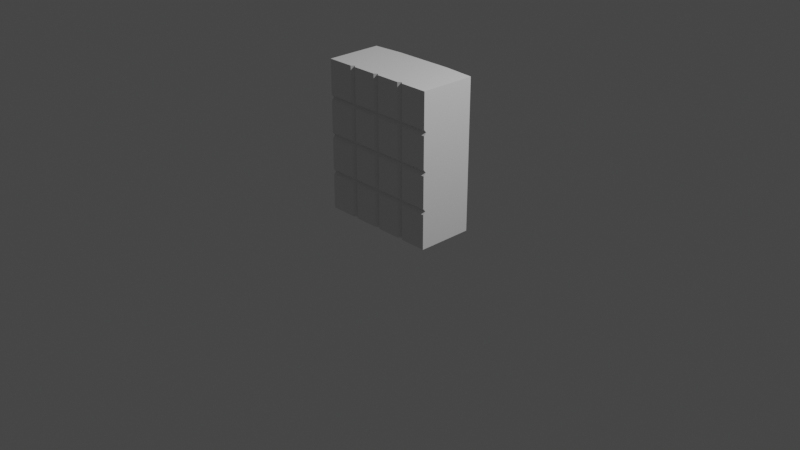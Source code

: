 # Source: 4x4shelf.blend  (saved by Blender 2.93.21; exported with 4.5.12 LTS)
import bpy
from mathutils import Matrix  # noqa: F401  (used for matrix-valued properties, if any)

bpy.ops.wm.read_factory_settings(use_empty=True)
scene = bpy.context.scene
scene.name = 'Scene'

# ---- collections
col_collection = bpy.data.collections.new('Collection'); scene.collection.children.link(col_collection)

# ---- images (referenced by path relative to the original .blend; pixels are not part of the script)
import os
ASSET_DIR = os.environ.get("B2B_ASSET_DIR", "")  # directory of the original .blend (textures are referenced by path, not embedded)
HERE = os.path.dirname(os.path.abspath(__file__))  # packed textures are extracted next to this script under _unpacked/

def load_image(name, relpath, width, height, colorspace="sRGB"):
    """Load a texture the original file referenced (path relative to the .blend, or extracted next to this script)."""
    p = next((c for c in (os.path.join(HERE, relpath), os.path.join(ASSET_DIR, relpath)) if relpath and os.path.exists(c)), "")
    if p:
        img = bpy.data.images.load(p, check_existing=True)
        img.name = name
    else:  # same state as the original file: an image datablock whose file is absent (Cycles renders it pink)
        img = bpy.data.images.new(name, width, height)
        img.source = "FILE"
        img.filepath = "//" + (relpath or name)
    img.colorspace_settings.name = colorspace
    return img
img_4x4shelf = load_image('4x4shelf', '4x4shelf.png', 1024, 1024, 'sRGB')

# ---- materials (node trees are filled in below, after node groups)
mat_material = bpy.data.materials.new('Material')
mat_material.alpha_threshold = 0.0
mat_material.use_transparent_shadow = False
mat_material.line_color = (0.0, 0.0, 0.0, 1.0)

# ---- material node trees
mat_material.use_nodes = True; mat_material.node_tree.nodes.clear()
_N = mat_material.node_tree.nodes; _L = mat_material.node_tree.links
n0 = _N.new('ShaderNodeOutputMaterial'); n0.name = 'Material Output'; n0.location = (300, 300)
n1 = _N.new('ShaderNodeBsdfPrincipled'); n1.name = 'Principled BSDF'; n1.location = (10, 300)
n1.distribution = 'GGX'
n1.subsurface_method = 'BURLEY'
n1.inputs[2].default_value = 0.4
n1.inputs[3].default_value = 1.45
n1.inputs[27].default_value = (0.0, 0.0, 0.0, 1.0)
n1.inputs[28].default_value = 1.0
n2 = _N.new('ShaderNodeTexImage'); n2.name = 'Image Texture'; n2.location = (-280, 220)
n2.image = img_4x4shelf
_L.new(n1.outputs[0], n0.inputs[0])
n0.is_active_output = True

# ---- world
world_world = bpy.data.worlds.new('World'); scene.world = world_world
world_world.use_nodes = True; world_world.node_tree.nodes.clear()
_N = world_world.node_tree.nodes; _L = world_world.node_tree.links
n0 = _N.new('ShaderNodeOutputWorld'); n0.name = 'World Output'; n0.location = (300, 300)
n1 = _N.new('ShaderNodeBackground'); n1.name = 'Background'; n1.location = (10, 300)
n1.inputs[0].default_value = (0.05088, 0.05088, 0.05088, 1.0)
_L.new(n1.outputs[0], n0.inputs[0])
n0.is_active_output = True
world_world.color = (0.05088, 0.05088, 0.05088)
world_world.use_sun_shadow = False
world_world.sun_shadow_jitter_overblur = 0.0

# ---- cameras
cam_camera = bpy.data.cameras.new('Camera')
cam_camera.clip_end = 100.0
cam_camera.ortho_scale = 7.314

# ---- lights
light_light = bpy.data.lights.new('Light', 'POINT')
light_light.transmission_factor = 0.0
light_light.energy = 1000.0
light_light.shadow_soft_size = 0.1
light_light.shadow_maximum_resolution = 0.006
light_light.use_absolute_resolution = True

# ---- meshes
me_cube = bpy.data.meshes.new('Cube')
me_cube.from_pydata([(0.65, 0.3, 1.6), (0.65, 0.3, 0.0), (0.65, -0.3, 1.6), (0.65, -0.3, 0.0), (-0.65, 0.3, 1.6), (-0.65, 0.3, 0.0), (-0.65, -0.3, 1.6), (-0.65, -0.3, 0.0), (0.65, 0.3, 1.2), (0.65, 0.3, 0.8), (0.65, 0.3, 0.4), (-0.65, 0.3, 1.2), (-0.65, 0.3, 0.8), (-0.65, 0.3, 0.4), (0.325, 0.3264, 0.0), (0.0, 0.3264, 0.0), (-0.325, 0.3264, 0.0), (-0.325, 0.3264, 1.6), (0.0, 0.3264, 1.6), (0.325, 0.3264, 1.6), (-0.325, 0.3, 0.4), (0.0, 0.3, 0.4), (0.325, 0.3, 0.4), (-0.325, 0.3, 0.8), (0.0, 0.3, 0.8), (0.325, 0.3, 0.8), (-0.325, 0.3, 1.2), (0.0, 0.3, 1.2), (0.325, 0.3, 1.2), (-0.65, -0.3, 0.3687), (-0.65, -0.3, 0.4313), (-0.65, -0.2423, 0.4), (-0.65, -0.2736, 0.4), (-0.65, -0.3, 0.7687), (-0.65, -0.3, 0.8313), (-0.65, -0.2423, 0.8), (-0.65, -0.2736, 0.8), (-0.65, -0.3, 1.169), (-0.65, -0.3, 1.231), (-0.65, -0.2423, 1.2), (-0.65, -0.2736, 1.2), (0.65, -0.3, 1.231), (0.65, -0.3, 1.169), (0.65, -0.2423, 1.2), (0.65, -0.2736, 1.2), (0.65, -0.3, 0.8313), (0.65, -0.3, 0.7687), (0.65, -0.2423, 0.8), (0.65, -0.2736, 0.8), (0.65, -0.3, 0.4313), (0.65, -0.3, 0.3687), (0.65, -0.2423, 0.4), (0.65, -0.2736, 0.4), (0.2937, -0.3, 1.6), (0.3563, -0.3, 1.6), (0.325, -0.2423, 1.6), (0.325, -0.2736, 1.6), (-0.03131, -0.3, 1.6), (0.03131, -0.3, 1.6), (0.0, -0.2423, 1.6), (0.0, -0.2736, 1.6), (-0.3563, -0.3, 1.6), (-0.2937, -0.3, 1.6), (-0.325, -0.2423, 1.6), (-0.325, -0.2736, 1.6), (-0.2937, -0.3, 0.0), (-0.3563, -0.3, 0.0), (-0.325, -0.2423, 0.0), (-0.325, -0.2736, 0.0), (0.03131, -0.3, 0.0), (-0.03131, -0.3, 0.0), (0.0, -0.2423, 0.0), (0.0, -0.2736, 0.0), (0.3563, -0.3, 0.0), (0.2937, -0.3, 0.0), (0.325, -0.2423, 0.0), (0.325, -0.2736, 0.0), (0.3563, -0.3, 0.3687), (0.3563, -0.3, 0.4313), (0.2937, -0.3, 0.4313), (0.2937, -0.3, 0.3687), (0.3563, -0.2736, 0.4), (0.325, -0.2736, 0.4), (0.325, -0.2736, 0.4313), (0.2937, -0.2736, 0.4), (0.325, -0.2736, 0.3687), (0.03131, -0.3, 0.3687), (0.03131, -0.3, 0.4313), (-0.03131, -0.3, 0.4313), (-0.03131, -0.3, 0.3687), (0.03131, -0.2736, 0.4), (0.0, -0.2736, 0.4), (0.0, -0.2736, 0.4313), (-0.03131, -0.2736, 0.4), (0.0, -0.2736, 0.3687), (-0.3563, -0.3, 0.3687), (-0.2937, -0.3, 0.3687), (-0.2937, -0.3, 0.4313), (-0.3563, -0.3, 0.4313), (-0.325, -0.2736, 0.3687), (-0.325, -0.2736, 0.4), (-0.2937, -0.2736, 0.4), (-0.325, -0.2736, 0.4313), (-0.3563, -0.2736, 0.4), (0.3563, -0.3, 0.7687), (0.3563, -0.3, 0.8313), (0.2937, -0.3, 0.8313), (0.2937, -0.3, 0.7687), (0.3563, -0.2736, 0.8), (0.325, -0.2736, 0.8), (0.325, -0.2736, 0.8313), (0.2937, -0.2736, 0.8), (0.325, -0.2736, 0.7687), (0.03131, -0.3, 0.7687), (0.03131, -0.3, 0.8313), (-0.03131, -0.3, 0.8313), (-0.03131, -0.3, 0.7687), (0.03131, -0.2736, 0.8), (0.0, -0.2736, 0.8), (0.0, -0.2736, 0.8313), (-0.03131, -0.2736, 0.8), (0.0, -0.2736, 0.7687), (-0.3563, -0.3, 0.7687), (-0.2937, -0.3, 0.7687), (-0.2937, -0.3, 0.8313), (-0.3563, -0.3, 0.8313), (-0.325, -0.2736, 0.7687), (-0.325, -0.2736, 0.8), (-0.2937, -0.2736, 0.8), (-0.325, -0.2736, 0.8313), (-0.3563, -0.2736, 0.8), (0.3563, -0.3, 1.231), (0.2937, -0.3, 1.231), (0.2937, -0.3, 1.169), (0.3563, -0.3, 1.169), (0.325, -0.2736, 1.231), (0.325, -0.2736, 1.2), (0.2937, -0.2736, 1.2), (0.325, -0.2736, 1.169), (0.3563, -0.2736, 1.2), (0.03131, -0.3, 1.231), (-0.03131, -0.3, 1.231), (-0.03131, -0.3, 1.169), (0.03131, -0.3, 1.169), (0.0, -0.2736, 1.231), (0.0, -0.2736, 1.2), (-0.03131, -0.2736, 1.2), (0.0, -0.2736, 1.169), (0.03131, -0.2736, 1.2), (-0.3563, -0.3, 1.231), (-0.3563, -0.3, 1.169), (-0.2937, -0.3, 1.169), (-0.2937, -0.3, 1.231), (-0.3563, -0.2736, 1.2), (-0.325, -0.2736, 1.2), (-0.325, -0.2736, 1.169), (-0.2937, -0.2736, 1.2), (-0.325, -0.2736, 1.231)], [], [(5, 16, 67, 66, 7), (41, 2, 54, 131), (149, 61, 6, 38), (79, 107, 113, 87), (45, 42, 134, 105), (28, 19, 0, 8), (14, 22, 10, 1), (22, 25, 9, 10), (25, 28, 8, 9), (0, 19, 55, 54, 2), (3, 50, 77, 73), (8, 0, 2, 41, 43), (98, 122, 33, 30), (7, 29, 31, 13, 5), (39, 38, 6, 4, 11), (31, 30, 33, 35, 12, 13), (125, 150, 37, 34), (35, 34, 37, 39, 11, 12), (49, 46, 104, 78), (115, 142, 151, 124), (10, 9, 47, 46, 49, 51), (88, 116, 123, 97), (106, 133, 143, 114), (1, 10, 51, 50, 3), (14, 1, 3, 73, 75), (16, 15, 71, 70, 65, 67), (12, 11, 26, 23), (23, 26, 27, 24), (24, 27, 28, 25), (13, 12, 23, 20), (20, 23, 24, 21), (21, 24, 25, 22), (5, 13, 20, 16), (16, 20, 21, 15), (15, 21, 22, 14), (11, 4, 17, 26), (26, 17, 18, 27), (27, 18, 19, 28), (70, 89, 96, 65), (15, 14, 75, 74, 69, 71), (74, 80, 86, 69), (9, 8, 43, 42, 45, 47), (19, 18, 59, 58, 53, 55), (17, 4, 6, 61, 63), (132, 53, 58, 140), (18, 17, 63, 62, 57, 59), (141, 57, 62, 152), (29, 32, 31), (32, 30, 31), (33, 36, 35), (36, 34, 35), (37, 40, 39), (40, 38, 39), (41, 44, 43), (44, 42, 43), (45, 48, 47), (48, 46, 47), (49, 52, 51), (52, 50, 51), (53, 56, 55), (56, 54, 55), (57, 60, 59), (60, 58, 59), (61, 64, 63), (64, 62, 63), (65, 68, 67), (68, 66, 67), (69, 72, 71), (72, 70, 71), (73, 76, 75), (76, 74, 75), (77, 81, 82, 85), (78, 83, 82, 81), (79, 84, 82, 83), (80, 85, 82, 84), (86, 90, 91, 94), (87, 92, 91, 90), (88, 93, 91, 92), (89, 94, 91, 93), (95, 99, 100, 103), (96, 101, 100, 99), (97, 102, 100, 101), (98, 103, 100, 102), (104, 108, 109, 112), (105, 110, 109, 108), (106, 111, 109, 110), (107, 112, 109, 111), (113, 117, 118, 121), (114, 119, 118, 117), (115, 120, 118, 119), (116, 121, 118, 120), (122, 126, 127, 130), (123, 128, 127, 126), (124, 129, 127, 128), (125, 130, 127, 129), (131, 135, 136, 139), (132, 137, 136, 135), (133, 138, 136, 137), (134, 139, 136, 138), (140, 144, 145, 148), (141, 146, 145, 144), (142, 147, 145, 146), (143, 148, 145, 147), (149, 153, 154, 157), (150, 155, 154, 153), (151, 156, 154, 155), (152, 157, 154, 156), (98, 30, 32, 103), (103, 32, 29, 95), (125, 34, 36, 130), (130, 36, 33, 122), (149, 38, 40, 153), (153, 40, 37, 150), (49, 78, 81, 52), (52, 81, 77, 50), (79, 87, 90, 84), (84, 90, 86, 80), (88, 97, 101, 93), (93, 101, 96, 89), (45, 105, 108, 48), (48, 108, 104, 46), (106, 114, 117, 111), (111, 117, 113, 107), (115, 124, 128, 120), (120, 128, 123, 116), (41, 131, 139, 44), (44, 139, 134, 42), (132, 140, 148, 137), (137, 148, 143, 133), (141, 152, 156, 146), (146, 156, 151, 142), (133, 106, 110, 138), (138, 110, 105, 134), (142, 115, 119, 147), (147, 119, 114, 143), (150, 125, 129, 155), (155, 129, 124, 151), (107, 79, 83, 112), (112, 83, 78, 104), (116, 88, 92, 121), (121, 92, 87, 113), (122, 98, 102, 126), (126, 102, 97, 123), (80, 74, 76, 85), (85, 76, 73, 77), (89, 70, 72, 94), (94, 72, 69, 86), (95, 66, 68, 99), (99, 68, 65, 96), (53, 132, 135, 56), (56, 135, 131, 54), (57, 141, 144, 60), (60, 144, 140, 58), (61, 149, 157, 64), (64, 157, 152, 62), (66, 95, 29, 7)])
_uv = me_cube.uv_layers.new(name='UVMap')
_uv.uv.foreach_set('vector', [0.6363, 0.1364, 0.6363, 0.2103, 0.5071, 0.2103, 0.5, 0.2032, 0.5, 0.1364, 0.2202, 0.4318, 0.1364, 0.4318, 0.1364, 0.3651, 0.2202, 0.3651, 0.2202, 0.2032, 0.1364, 0.2032, 0.1364, 0.1364, 0.2202, 0.1364, 0.402, 0.3509, 0.3253, 0.3509, 0.3253, 0.2912, 0.402, 0.2912, 0.3111, 0.4318, 0.2344, 0.4318, 0.2344, 0.3651, 0.3111, 0.3651, 0.909, 0.358, 0.9999, 0.358, 0.9999, 0.4318, 0.909, 0.4318, 0.6363, 0.358, 0.7272, 0.358, 0.7272, 0.4318, 0.6363, 0.4318, 0.7272, 0.358, 0.8181, 0.358, 0.8181, 0.4318, 0.7272, 0.4318, 0.8181, 0.358, 0.909, 0.358, 0.909, 0.4318, 0.8181, 0.4318, 7.547e-05, 0.4318, 7.545e-05, 0.358, 0.1293, 0.358, 0.1364, 0.3651, 0.1364, 0.4318, 0.5, 0.4318, 0.4162, 0.4318, 0.4162, 0.3651, 0.5, 0.3651, 0.2273, 0.5682, 0.1364, 0.5682, 0.1364, 0.4318, 0.2202, 0.4318, 0.2273, 0.4389, 0.402, 0.2032, 0.3253, 0.2032, 0.3253, 0.1364, 0.402, 0.1364, 0.5, 0.1364, 0.4162, 0.1364, 0.4091, 0.1293, 0.4091, 7.538e-05, 0.5, 7.538e-05, 0.2273, 0.1293, 0.2202, 0.1364, 0.1364, 0.1364, 0.1364, 7.537e-05, 0.2273, 7.537e-05, 0.4091, 0.1293, 0.402, 0.1364, 0.3253, 0.1364, 0.3182, 0.1293, 0.3182, 7.537e-05, 0.4091, 7.538e-05, 0.3111, 0.2032, 0.2344, 0.2032, 0.2344, 0.1364, 0.3111, 0.1364, 0.3182, 0.1293, 0.3111, 0.1364, 0.2344, 0.1364, 0.2273, 0.1293, 0.2273, 7.537e-05, 0.3182, 7.537e-05, 0.402, 0.4318, 0.3253, 0.4318, 0.3253, 0.3651, 0.402, 0.3651, 0.3111, 0.277, 0.2344, 0.277, 0.2344, 0.2174, 0.3111, 0.2174, 0.4091, 0.5682, 0.3182, 0.5682, 0.3182, 0.4389, 0.3253, 0.4318, 0.402, 0.4318, 0.4091, 0.4389, 0.402, 0.277, 0.3253, 0.277, 0.3253, 0.2174, 0.402, 0.2174, 0.3111, 0.3509, 0.2344, 0.3509, 0.2344, 0.2912, 0.3111, 0.2912, 0.5, 0.5682, 0.4091, 0.5682, 0.4091, 0.4389, 0.4162, 0.4318, 0.5, 0.4318, 0.6363, 0.358, 0.6363, 0.4318, 0.5, 0.4318, 0.5, 0.3651, 0.5071, 0.358, 0.6363, 0.2103, 0.6363, 0.2841, 0.5071, 0.2841, 0.5, 0.277, 0.5, 0.2174, 0.5071, 0.2103, 0.8181, 0.1364, 0.909, 0.1364, 0.909, 0.2103, 0.8181, 0.2103, 0.8181, 0.2103, 0.909, 0.2103, 0.909, 0.2841, 0.8181, 0.2841, 0.8181, 0.2841, 0.909, 0.2841, 0.909, 0.358, 0.8181, 0.358, 0.7272, 0.1364, 0.8181, 0.1364, 0.8181, 0.2103, 0.7272, 0.2103, 0.7272, 0.2103, 0.8181, 0.2103, 0.8181, 0.2841, 0.7272, 0.2841, 0.7272, 0.2841, 0.8181, 0.2841, 0.8181, 0.358, 0.7272, 0.358, 0.6363, 0.1364, 0.7272, 0.1364, 0.7272, 0.2103, 0.6363, 0.2103, 0.6363, 0.2103, 0.7272, 0.2103, 0.7272, 0.2841, 0.6363, 0.2841, 0.6363, 0.2841, 0.7272, 0.2841, 0.7272, 0.358, 0.6363, 0.358, 0.909, 0.1364, 0.9999, 0.1364, 0.9999, 0.2103, 0.909, 0.2103, 0.909, 0.2103, 0.9999, 0.2103, 0.9999, 0.2841, 0.909, 0.2841, 0.909, 0.2841, 0.9999, 0.2841, 0.9999, 0.358, 0.909, 0.358, 0.5, 0.277, 0.4162, 0.277, 0.4162, 0.2174, 0.5, 0.2174, 0.6363, 0.2841, 0.6363, 0.358, 0.5071, 0.358, 0.5, 0.3509, 0.5, 0.2912, 0.5071, 0.2841, 0.5, 0.3509, 0.4162, 0.3509, 0.4162, 0.2912, 0.5, 0.2912, 0.3182, 0.5682, 0.2273, 0.5682, 0.2273, 0.4389, 0.2344, 0.4318, 0.3111, 0.4318, 0.3182, 0.4389, 7.545e-05, 0.358, 7.542e-05, 0.2841, 0.1293, 0.2841, 0.1364, 0.2912, 0.1364, 0.3509, 0.1293, 0.358, 7.539e-05, 0.2103, 7.537e-05, 0.1364, 0.1364, 0.1364, 0.1364, 0.2032, 0.1293, 0.2103, 0.2202, 0.3509, 0.1364, 0.3509, 0.1364, 0.2912, 0.2202, 0.2912, 7.542e-05, 0.2841, 7.539e-05, 0.2103, 0.1293, 0.2103, 0.1364, 0.2174, 0.1364, 0.277, 0.1293, 0.2841, 0.2202, 0.277, 0.1364, 0.277, 0.1364, 0.2174, 0.2202, 0.2174, 0.4162, 0.1364, 0.4091, 0.1364, 0.4091, 0.1293, 0.4091, 0.1364, 0.402, 0.1364, 0.4091, 0.1293, 0.3253, 0.1364, 0.3182, 0.1364, 0.3182, 0.1293, 0.3182, 0.1364, 0.3111, 0.1364, 0.3182, 0.1293, 0.2344, 0.1364, 0.2273, 0.1364, 0.2273, 0.1293, 0.2273, 0.1364, 0.2202, 0.1364, 0.2273, 0.1293, 0.2202, 0.4318, 0.2273, 0.4318, 0.2273, 0.4389, 0.2273, 0.4318, 0.2344, 0.4318, 0.2273, 0.4389, 0.3111, 0.4318, 0.3182, 0.4318, 0.3182, 0.4389, 0.3182, 0.4318, 0.3253, 0.4318, 0.3182, 0.4389, 0.402, 0.4318, 0.4091, 0.4318, 0.4091, 0.4389, 0.4091, 0.4318, 0.4162, 0.4318, 0.4091, 0.4389, 0.1364, 0.3509, 0.1364, 0.358, 0.1293, 0.358, 0.1364, 0.358, 0.1364, 0.3651, 0.1293, 0.358, 0.1364, 0.277, 0.1364, 0.2841, 0.1293, 0.2841, 0.1364, 0.2841, 0.1364, 0.2912, 0.1293, 0.2841, 0.1364, 0.2032, 0.1364, 0.2103, 0.1293, 0.2103, 0.1364, 0.2103, 0.1364, 0.2174, 0.1293, 0.2103, 0.5, 0.2174, 0.5, 0.2103, 0.5071, 0.2103, 0.5, 0.2103, 0.5, 0.2032, 0.5071, 0.2103, 0.5, 0.2912, 0.5, 0.2841, 0.5071, 0.2841, 0.5, 0.2841, 0.5, 0.277, 0.5071, 0.2841, 0.5, 0.3651, 0.5, 0.358, 0.5071, 0.358, 0.5, 0.358, 0.5, 0.3509, 0.5071, 0.358, 0.4162, 0.3651, 0.4091, 0.3651, 0.4091, 0.358, 0.4162, 0.358, 0.402, 0.3651, 0.402, 0.358, 0.4091, 0.358, 0.4091, 0.3651, 0.402, 0.3509, 0.4091, 0.3509, 0.4091, 0.358, 0.402, 0.358, 0.4162, 0.3509, 0.4162, 0.358, 0.4091, 0.358, 0.4091, 0.3509, 0.4162, 0.2912, 0.4091, 0.2912, 0.4091, 0.2841, 0.4162, 0.2841, 0.402, 0.2912, 0.402, 0.2841, 0.4091, 0.2841, 0.4091, 0.2912, 0.402, 0.277, 0.4091, 0.277, 0.4091, 0.2841, 0.402, 0.2841, 0.4162, 0.277, 0.4162, 0.2841, 0.4091, 0.2841, 0.4091, 0.277, 0.4162, 0.2032, 0.4162, 0.2103, 0.4091, 0.2103, 0.4091, 0.2032, 0.4162, 0.2174, 0.4091, 0.2174, 0.4091, 0.2103, 0.4162, 0.2103, 0.402, 0.2174, 0.402, 0.2103, 0.4091, 0.2103, 0.4091, 0.2174, 0.402, 0.2032, 0.4091, 0.2032, 0.4091, 0.2103, 0.402, 0.2103, 0.3253, 0.3651, 0.3182, 0.3651, 0.3182, 0.358, 0.3253, 0.358, 0.3111, 0.3651, 0.3111, 0.358, 0.3182, 0.358, 0.3182, 0.3651, 0.3111, 0.3509, 0.3182, 0.3509, 0.3182, 0.358, 0.3111, 0.358, 0.3253, 0.3509, 0.3253, 0.358, 0.3182, 0.358, 0.3182, 0.3509, 0.3253, 0.2912, 0.3182, 0.2912, 0.3182, 0.2841, 0.3253, 0.2841, 0.3111, 0.2912, 0.3111, 0.2841, 0.3182, 0.2841, 0.3182, 0.2912, 0.3111, 0.277, 0.3182, 0.277, 0.3182, 0.2841, 0.3111, 0.2841, 0.3253, 0.277, 0.3253, 0.2841, 0.3182, 0.2841, 0.3182, 0.277, 0.3253, 0.2032, 0.3253, 0.2103, 0.3182, 0.2103, 0.3182, 0.2032, 0.3253, 0.2174, 0.3182, 0.2174, 0.3182, 0.2103, 0.3253, 0.2103, 0.3111, 0.2174, 0.3111, 0.2103, 0.3182, 0.2103, 0.3182, 0.2174, 0.3111, 0.2032, 0.3182, 0.2032, 0.3182, 0.2103, 0.3111, 0.2103, 0.2202, 0.3651, 0.2202, 0.358, 0.2273, 0.358, 0.2273, 0.3651, 0.2202, 0.3509, 0.2273, 0.3509, 0.2273, 0.358, 0.2202, 0.358, 0.2344, 0.3509, 0.2344, 0.358, 0.2273, 0.358, 0.2273, 0.3509, 0.2344, 0.3651, 0.2273, 0.3651, 0.2273, 0.358, 0.2344, 0.358, 0.2202, 0.2912, 0.2202, 0.2841, 0.2273, 0.2841, 0.2273, 0.2912, 0.2202, 0.277, 0.2273, 0.277, 0.2273, 0.2841, 0.2202, 0.2841, 0.2344, 0.277, 0.2344, 0.2841, 0.2273, 0.2841, 0.2273, 0.277, 0.2344, 0.2912, 0.2273, 0.2912, 0.2273, 0.2841, 0.2344, 0.2841, 0.2202, 0.2032, 0.2273, 0.2032, 0.2273, 0.2103, 0.2202, 0.2103, 0.2344, 0.2032, 0.2344, 0.2103, 0.2273, 0.2103, 0.2273, 0.2032, 0.2344, 0.2174, 0.2273, 0.2174, 0.2273, 0.2103, 0.2344, 0.2103, 0.2202, 0.2174, 0.2202, 0.2103, 0.2273, 0.2103, 0.2273, 0.2174, 0.402, 0.2032, 0.402, 0.1364, 0.4091, 0.1364, 0.4091, 0.2032, 0.4091, 0.2032, 0.4091, 0.1364, 0.4162, 0.1364, 0.4162, 0.2032, 0.3111, 0.2032, 0.3111, 0.1364, 0.3182, 0.1364, 0.3182, 0.2032, 0.3182, 0.2032, 0.3182, 0.1364, 0.3253, 0.1364, 0.3253, 0.2032, 0.2202, 0.2032, 0.2202, 0.1364, 0.2273, 0.1364, 0.2273, 0.2032, 0.2273, 0.2032, 0.2273, 0.1364, 0.2344, 0.1364, 0.2344, 0.2032, 0.402, 0.4318, 0.402, 0.3651, 0.4091, 0.3651, 0.4091, 0.4318, 0.4091, 0.4318, 0.4091, 0.3651, 0.4162, 0.3651, 0.4162, 0.4318, 0.402, 0.3509, 0.402, 0.2912, 0.4091, 0.2912, 0.4091, 0.3509, 0.4091, 0.3509, 0.4091, 0.2912, 0.4162, 0.2912, 0.4162, 0.3509, 0.402, 0.277, 0.402, 0.2174, 0.4091, 0.2174, 0.4091, 0.277, 0.4091, 0.277, 0.4091, 0.2174, 0.4162, 0.2174, 0.4162, 0.277, 0.3111, 0.4318, 0.3111, 0.3651, 0.3182, 0.3651, 0.3182, 0.4318, 0.3182, 0.4318, 0.3182, 0.3651, 0.3253, 0.3651, 0.3253, 0.4318, 0.3111, 0.3509, 0.3111, 0.2912, 0.3182, 0.2912, 0.3182, 0.3509, 0.3182, 0.3509, 0.3182, 0.2912, 0.3253, 0.2912, 0.3253, 0.3509, 0.3111, 0.277, 0.3111, 0.2174, 0.3182, 0.2174, 0.3182, 0.277, 0.3182, 0.277, 0.3182, 0.2174, 0.3253, 0.2174, 0.3253, 0.277, 0.2202, 0.4318, 0.2202, 0.3651, 0.2273, 0.3651, 0.2273, 0.4318, 0.2273, 0.4318, 0.2273, 0.3651, 0.2344, 0.3651, 0.2344, 0.4318, 0.2202, 0.3509, 0.2202, 0.2912, 0.2273, 0.2912, 0.2273, 0.3509, 0.2273, 0.3509, 0.2273, 0.2912, 0.2344, 0.2912, 0.2344, 0.3509, 0.2202, 0.277, 0.2202, 0.2174, 0.2273, 0.2174, 0.2273, 0.277, 0.2273, 0.277, 0.2273, 0.2174, 0.2344, 0.2174, 0.2344, 0.277, 0.2344, 0.3509, 0.3111, 0.3509, 0.3111, 0.358, 0.2344, 0.358, 0.2344, 0.358, 0.3111, 0.358, 0.3111, 0.3651, 0.2344, 0.3651, 0.2344, 0.277, 0.3111, 0.277, 0.3111, 0.2841, 0.2344, 0.2841, 0.2344, 0.2841, 0.3111, 0.2841, 0.3111, 0.2912, 0.2344, 0.2912, 0.2344, 0.2032, 0.3111, 0.2032, 0.3111, 0.2103, 0.2344, 0.2103, 0.2344, 0.2103, 0.3111, 0.2103, 0.3111, 0.2174, 0.2344, 0.2174, 0.3253, 0.3509, 0.402, 0.3509, 0.402, 0.358, 0.3253, 0.358, 0.3253, 0.358, 0.402, 0.358, 0.402, 0.3651, 0.3253, 0.3651, 0.3253, 0.277, 0.402, 0.277, 0.402, 0.2841, 0.3253, 0.2841, 0.3253, 0.2841, 0.402, 0.2841, 0.402, 0.2912, 0.3253, 0.2912, 0.3253, 0.2032, 0.402, 0.2032, 0.402, 0.2103, 0.3253, 0.2103, 0.3253, 0.2103, 0.402, 0.2103, 0.402, 0.2174, 0.3253, 0.2174, 0.4162, 0.3509, 0.5, 0.3509, 0.5, 0.358, 0.4162, 0.358, 0.4162, 0.358, 0.5, 0.358, 0.5, 0.3651, 0.4162, 0.3651, 0.4162, 0.277, 0.5, 0.277, 0.5, 0.2841, 0.4162, 0.2841, 0.4162, 0.2841, 0.5, 0.2841, 0.5, 0.2912, 0.4162, 0.2912, 0.4162, 0.2032, 0.5, 0.2032, 0.5, 0.2103, 0.4162, 0.2103, 0.4162, 0.2103, 0.5, 0.2103, 0.5, 0.2174, 0.4162, 0.2174, 0.1364, 0.3509, 0.2202, 0.3509, 0.2202, 0.358, 0.1364, 0.358, 0.1364, 0.358, 0.2202, 0.358, 0.2202, 0.3651, 0.1364, 0.3651, 0.1364, 0.277, 0.2202, 0.277, 0.2202, 0.2841, 0.1364, 0.2841, 0.1364, 0.2841, 0.2202, 0.2841, 0.2202, 0.2912, 0.1364, 0.2912, 0.1364, 0.2032, 0.2202, 0.2032, 0.2202, 0.2103, 0.1364, 0.2103, 0.1364, 0.2103, 0.2202, 0.2103, 0.2202, 0.2174, 0.1364, 0.2174, 0.5, 0.2032, 0.4162, 0.2032, 0.4162, 0.1364, 0.5, 0.1364])
me_cube.materials.append(mat_material)
me_cube.use_remesh_preserve_volume = False
me_cube.use_remesh_preserve_attributes = False
me_cube.use_mirror_vertex_groups = False
me_cube.update()

# ---- objects
ob_cube = bpy.data.objects.new('Cube', me_cube)
ob_light = bpy.data.objects.new('Light', light_light)
ob_camera = bpy.data.objects.new('Camera', cam_camera)

# ---- transforms, parenting, visibility, modifiers, constraints
ob_cube.location = (0.0, 0.0, 0.0)
ob_cube.lock_rotations_4d = False
ob_cube.empty_display_type = 'ARROWS'
ob_cube.lineart.crease_threshold = 0.0
ob_light.location = (4.076, 1.005, 5.904)
ob_light.rotation_euler = (0.6503, 0.05522, 1.866)
ob_light.lock_rotations_4d = False
ob_light.empty_display_type = 'ARROWS'
ob_light.color = (0.0, 0.0, 0.0, 0.0)
ob_light.lineart.crease_threshold = 0.0
ob_camera.location = (7.359, -6.926, 4.958)
ob_camera.rotation_euler = (1.109, 0.0, 0.8149)
ob_camera.lock_rotations_4d = False
ob_camera.empty_display_type = 'ARROWS'
ob_camera.color = (0.0, 0.0, 0.0, 0.0)
ob_camera.display_type = 'WIRE'
ob_camera.lineart.crease_threshold = 0.0

# ---- collection membership
col_collection.objects.link(ob_cube)
col_collection.objects.link(ob_light)
col_collection.objects.link(ob_camera)

# ---- scene / render settings (as saved in the file)
scene.camera = ob_camera
scene.frame_start = 1; scene.frame_end = 250; scene.frame_set(1)
scene.render.engine = 'BLENDER_EEVEE_NEXT'
scene.cycles.use_denoising = False
scene.cycles.samples = 128
scene.cycles.sampling_pattern = 'TABULATED_SOBOL'
scene.cycles.use_adaptive_sampling = False
scene.cycles.use_light_tree = False
scene.view_settings.view_transform = 'Filmic'
bpy.context.view_layer.update()

